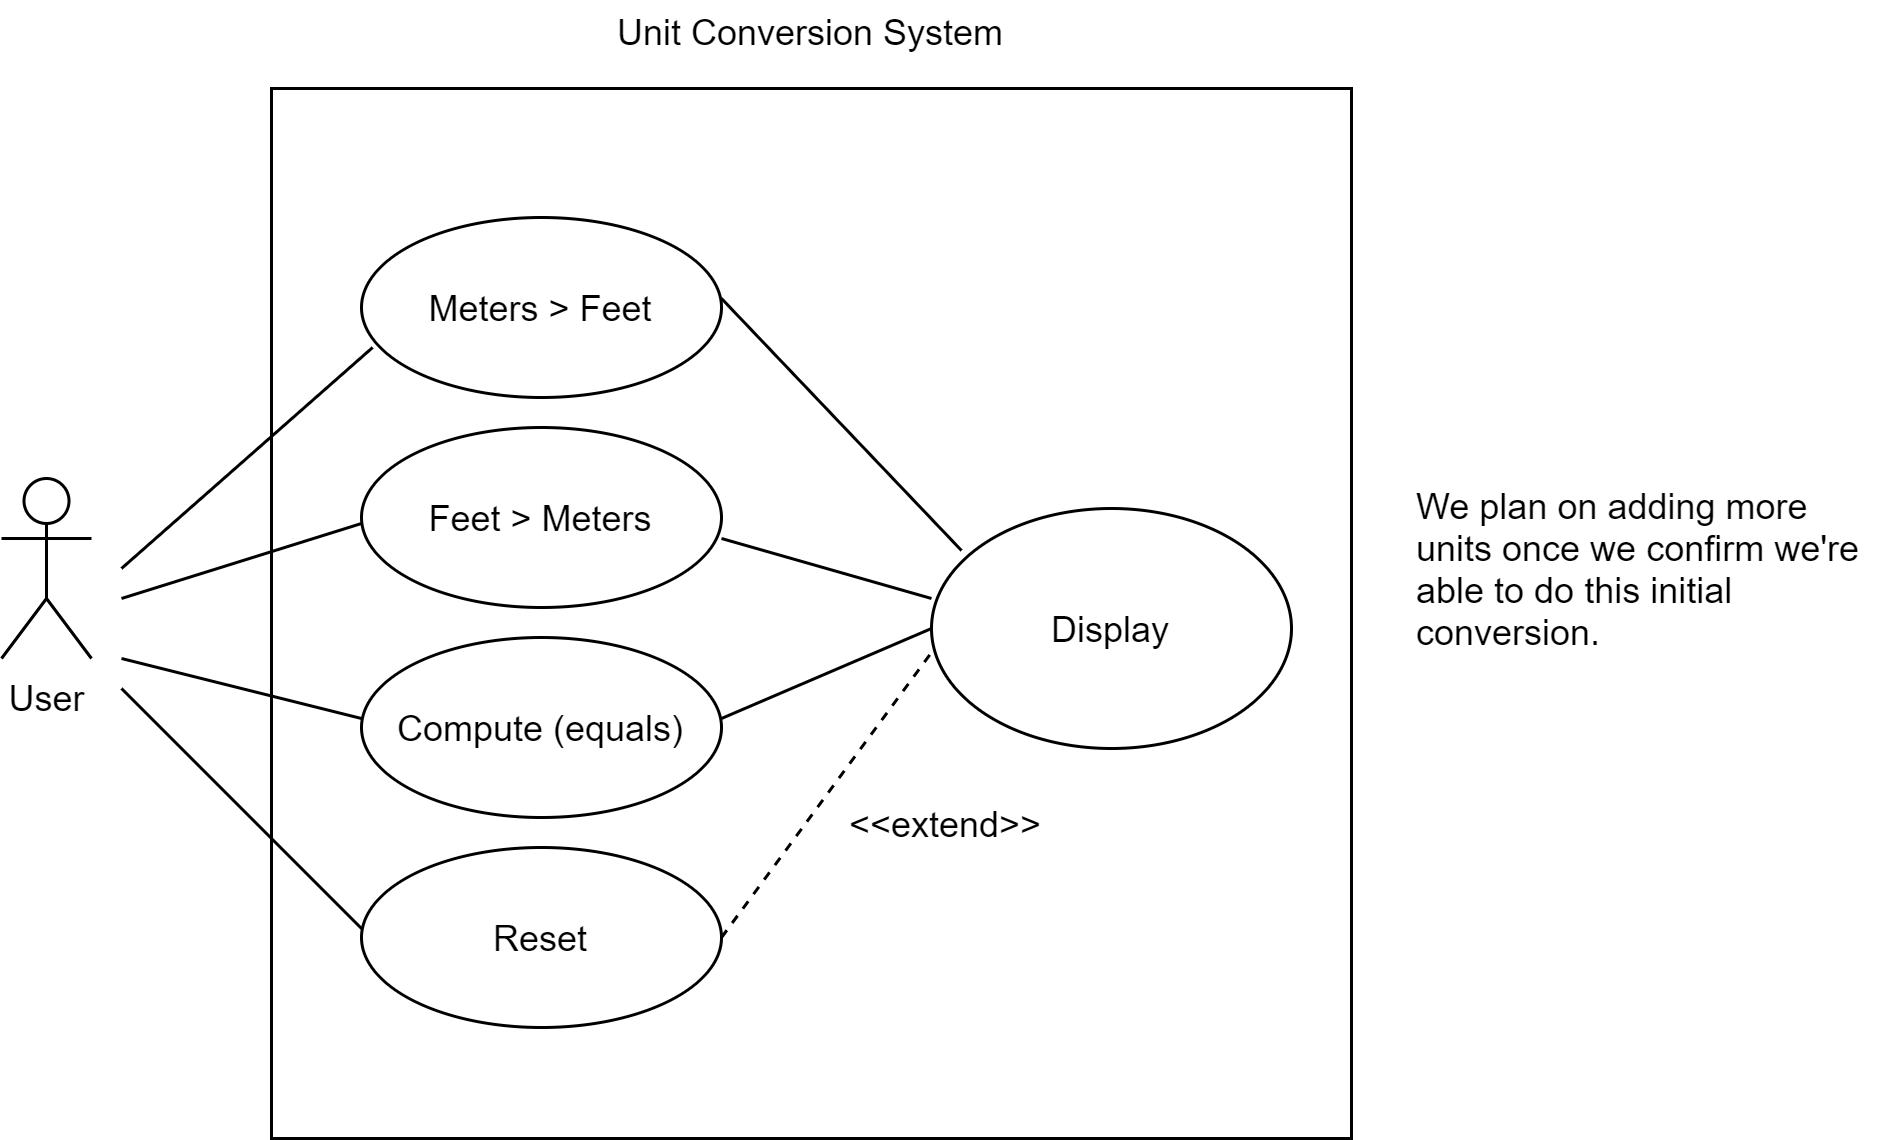

The diagram above was exported from draw.io. Its source (the exported page's mxGraphModel, read from the mxfile embedded in the PNG):
<mxGraphModel dx="782" dy="436" grid="1" gridSize="10" guides="1" tooltips="1" connect="1" arrows="1" fold="1" page="1" pageScale="1" pageWidth="850" pageHeight="1100" math="0" shadow="0">
  <root>
    <mxCell id="n3oWz1UMO0Ll-3O2HU5L-0" />
    <mxCell id="n3oWz1UMO0Ll-3O2HU5L-1" parent="n3oWz1UMO0Ll-3O2HU5L-0" />
    <mxCell id="eObkAa9L7_4wBDrIkaYR-0" value="" style="rounded=0;whiteSpace=wrap;html=1;" parent="n3oWz1UMO0Ll-3O2HU5L-1" vertex="1">
      <mxGeometry x="180" y="50" width="360" height="350" as="geometry" />
    </mxCell>
    <mxCell id="eObkAa9L7_4wBDrIkaYR-1" value="User" style="shape=umlActor;verticalLabelPosition=bottom;verticalAlign=top;html=1;outlineConnect=0;" parent="n3oWz1UMO0Ll-3O2HU5L-1" vertex="1">
      <mxGeometry x="90" y="180" width="30" height="60" as="geometry" />
    </mxCell>
    <mxCell id="eObkAa9L7_4wBDrIkaYR-2" value="Meters &amp;gt; Feet" style="ellipse;whiteSpace=wrap;html=1;" parent="n3oWz1UMO0Ll-3O2HU5L-1" vertex="1">
      <mxGeometry x="210" y="93" width="120" height="60" as="geometry" />
    </mxCell>
    <mxCell id="eObkAa9L7_4wBDrIkaYR-3" value="Feet &amp;gt; Meters" style="ellipse;whiteSpace=wrap;html=1;" parent="n3oWz1UMO0Ll-3O2HU5L-1" vertex="1">
      <mxGeometry x="210" y="163" width="120" height="60" as="geometry" />
    </mxCell>
    <mxCell id="eObkAa9L7_4wBDrIkaYR-4" value="Compute (equals)" style="ellipse;whiteSpace=wrap;html=1;" parent="n3oWz1UMO0Ll-3O2HU5L-1" vertex="1">
      <mxGeometry x="210" y="233" width="120" height="60" as="geometry" />
    </mxCell>
    <mxCell id="eObkAa9L7_4wBDrIkaYR-5" value="Display" style="ellipse;whiteSpace=wrap;html=1;" parent="n3oWz1UMO0Ll-3O2HU5L-1" vertex="1">
      <mxGeometry x="400" y="190" width="120" height="80" as="geometry" />
    </mxCell>
    <mxCell id="eObkAa9L7_4wBDrIkaYR-6" value="" style="endArrow=none;html=1;entryX=0.031;entryY=0.722;entryDx=0;entryDy=0;entryPerimeter=0;" parent="n3oWz1UMO0Ll-3O2HU5L-1" target="eObkAa9L7_4wBDrIkaYR-2" edge="1">
      <mxGeometry width="50" height="50" relative="1" as="geometry">
        <mxPoint x="130" y="210" as="sourcePoint" />
        <mxPoint x="210" y="140" as="targetPoint" />
      </mxGeometry>
    </mxCell>
    <mxCell id="eObkAa9L7_4wBDrIkaYR-7" value="" style="endArrow=none;html=1;" parent="n3oWz1UMO0Ll-3O2HU5L-1" edge="1">
      <mxGeometry width="50" height="50" relative="1" as="geometry">
        <mxPoint x="130" y="250" as="sourcePoint" />
        <mxPoint x="210" y="330" as="targetPoint" />
      </mxGeometry>
    </mxCell>
    <mxCell id="eObkAa9L7_4wBDrIkaYR-8" value="Unit Conversion System" style="text;html=1;strokeColor=none;fillColor=none;align=center;verticalAlign=middle;whiteSpace=wrap;rounded=0;" parent="n3oWz1UMO0Ll-3O2HU5L-1" vertex="1">
      <mxGeometry x="250" y="21" width="220" height="20" as="geometry" />
    </mxCell>
    <mxCell id="eObkAa9L7_4wBDrIkaYR-9" value="Reset" style="ellipse;whiteSpace=wrap;html=1;" parent="n3oWz1UMO0Ll-3O2HU5L-1" vertex="1">
      <mxGeometry x="210" y="303" width="120" height="60" as="geometry" />
    </mxCell>
    <mxCell id="eObkAa9L7_4wBDrIkaYR-10" value="" style="endArrow=none;html=1;" parent="n3oWz1UMO0Ll-3O2HU5L-1" edge="1">
      <mxGeometry width="50" height="50" relative="1" as="geometry">
        <mxPoint x="130" y="220" as="sourcePoint" />
        <mxPoint x="210" y="195" as="targetPoint" />
      </mxGeometry>
    </mxCell>
    <mxCell id="eObkAa9L7_4wBDrIkaYR-11" value="" style="endArrow=none;html=1;" parent="n3oWz1UMO0Ll-3O2HU5L-1" edge="1">
      <mxGeometry width="50" height="50" relative="1" as="geometry">
        <mxPoint x="130" y="240" as="sourcePoint" />
        <mxPoint x="210" y="260" as="targetPoint" />
      </mxGeometry>
    </mxCell>
    <mxCell id="eObkAa9L7_4wBDrIkaYR-12" value="&amp;lt;&amp;lt;extend&amp;gt;&amp;gt;" style="text;html=1;strokeColor=none;fillColor=none;align=center;verticalAlign=middle;whiteSpace=wrap;rounded=0;" parent="n3oWz1UMO0Ll-3O2HU5L-1" vertex="1">
      <mxGeometry x="385" y="293" width="40" height="3" as="geometry" />
    </mxCell>
    <mxCell id="eObkAa9L7_4wBDrIkaYR-13" value="" style="endArrow=none;dashed=1;html=1;entryX=0.006;entryY=0.588;entryDx=0;entryDy=0;entryPerimeter=0;exitX=1;exitY=0.5;exitDx=0;exitDy=0;" parent="n3oWz1UMO0Ll-3O2HU5L-1" source="eObkAa9L7_4wBDrIkaYR-9" target="eObkAa9L7_4wBDrIkaYR-5" edge="1">
      <mxGeometry width="50" height="50" relative="1" as="geometry">
        <mxPoint x="330" y="263" as="sourcePoint" />
        <mxPoint x="415" y="190" as="targetPoint" />
      </mxGeometry>
    </mxCell>
    <mxCell id="eObkAa9L7_4wBDrIkaYR-14" value="" style="endArrow=none;html=1;entryX=0;entryY=0.5;entryDx=0;entryDy=0;" parent="n3oWz1UMO0Ll-3O2HU5L-1" target="eObkAa9L7_4wBDrIkaYR-5" edge="1">
      <mxGeometry width="50" height="50" relative="1" as="geometry">
        <mxPoint x="330" y="260" as="sourcePoint" />
        <mxPoint x="380" y="210" as="targetPoint" />
      </mxGeometry>
    </mxCell>
    <mxCell id="eObkAa9L7_4wBDrIkaYR-15" value="" style="endArrow=none;html=1;" parent="n3oWz1UMO0Ll-3O2HU5L-1" edge="1">
      <mxGeometry width="50" height="50" relative="1" as="geometry">
        <mxPoint x="330" y="200" as="sourcePoint" />
        <mxPoint x="400" y="220" as="targetPoint" />
      </mxGeometry>
    </mxCell>
    <mxCell id="eObkAa9L7_4wBDrIkaYR-16" value="" style="endArrow=none;html=1;" parent="n3oWz1UMO0Ll-3O2HU5L-1" edge="1">
      <mxGeometry width="50" height="50" relative="1" as="geometry">
        <mxPoint x="330" y="120" as="sourcePoint" />
        <mxPoint x="410" y="204" as="targetPoint" />
      </mxGeometry>
    </mxCell>
    <mxCell id="EUULxLou2iDpLeu7KOZ0-1" value="We plan on adding more units once we confirm we're able to do this initial conversion.&amp;nbsp;" style="text;html=1;strokeColor=none;fillColor=none;align=left;verticalAlign=middle;whiteSpace=wrap;rounded=0;" parent="n3oWz1UMO0Ll-3O2HU5L-1" vertex="1">
      <mxGeometry x="560" y="150" width="160" height="120" as="geometry" />
    </mxCell>
  </root>
</mxGraphModel>